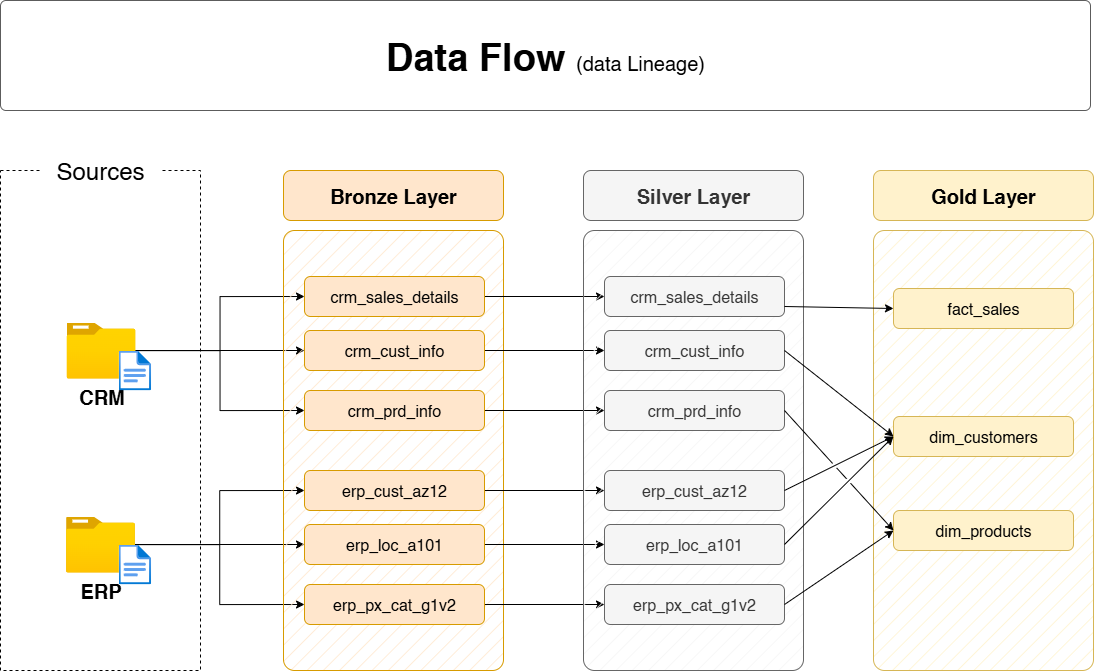

The diagram above was exported from draw.io. Its source (the exported page's mxGraphModel, read from the mxfile embedded in the PNG):
<mxGraphModel dx="1582" dy="915" grid="1" gridSize="10" guides="1" tooltips="1" connect="1" arrows="1" fold="1" page="1" pageScale="1" pageWidth="1920" pageHeight="1200" math="0" shadow="0">
  <root>
    <mxCell id="PmAsDYt7ePFWswJWPdAt-0" />
    <mxCell id="PmAsDYt7ePFWswJWPdAt-1" parent="PmAsDYt7ePFWswJWPdAt-0" />
    <mxCell id="n8bJTZ1ovyGtcUzWuUE2-2" value="" style="rounded=0;whiteSpace=wrap;html=1;fillColor=none;dashed=1;" parent="PmAsDYt7ePFWswJWPdAt-1" vertex="1">
      <mxGeometry x="390" y="280" width="200" height="500" as="geometry" />
    </mxCell>
    <mxCell id="n8bJTZ1ovyGtcUzWuUE2-3" value="&lt;font style=&quot;font-size: 24px;&quot;&gt;Sources&lt;/font&gt;" style="rounded=1;whiteSpace=wrap;html=1;strokeColor=none;" parent="PmAsDYt7ePFWswJWPdAt-1" vertex="1">
      <mxGeometry x="430" y="260" width="120" height="40" as="geometry" />
    </mxCell>
    <mxCell id="D8R9sGTT4eO_Y8YIvJOX-3" style="edgeStyle=orthogonalEdgeStyle;rounded=0;orthogonalLoop=1;jettySize=auto;html=1;entryX=0;entryY=0.5;entryDx=0;entryDy=0;" parent="PmAsDYt7ePFWswJWPdAt-1" source="4ZKNdrfmacIxx5nxEuMF-0" target="hnOc7kBfibrwKYlpnwC0-0" edge="1">
      <mxGeometry relative="1" as="geometry" />
    </mxCell>
    <mxCell id="D8R9sGTT4eO_Y8YIvJOX-4" style="edgeStyle=orthogonalEdgeStyle;rounded=0;orthogonalLoop=1;jettySize=auto;html=1;entryX=0;entryY=0.5;entryDx=0;entryDy=0;" parent="PmAsDYt7ePFWswJWPdAt-1" source="4ZKNdrfmacIxx5nxEuMF-0" target="5szykNnx05lKGsdo6Biz-0" edge="1">
      <mxGeometry relative="1" as="geometry" />
    </mxCell>
    <mxCell id="D8R9sGTT4eO_Y8YIvJOX-5" style="edgeStyle=orthogonalEdgeStyle;rounded=0;orthogonalLoop=1;jettySize=auto;html=1;entryX=0;entryY=0.5;entryDx=0;entryDy=0;" parent="PmAsDYt7ePFWswJWPdAt-1" source="4ZKNdrfmacIxx5nxEuMF-0" target="hnOc7kBfibrwKYlpnwC0-1" edge="1">
      <mxGeometry relative="1" as="geometry" />
    </mxCell>
    <mxCell id="4ZKNdrfmacIxx5nxEuMF-0" value="&lt;font style=&quot;font-size: 20px;&quot;&gt;&lt;b&gt;CRM&lt;/b&gt;&lt;/font&gt;" style="image;aspect=fixed;html=1;points=[];align=center;fontSize=12;image=img/lib/azure2/general/Folder_Blank.svg;" parent="PmAsDYt7ePFWswJWPdAt-1" vertex="1">
      <mxGeometry x="456" y="432" width="69" height="56.00000000000001" as="geometry" />
    </mxCell>
    <mxCell id="-fXMBUoAsH7tqhl6yJGk-2" style="edgeStyle=orthogonalEdgeStyle;rounded=0;orthogonalLoop=1;jettySize=auto;html=1;entryX=0;entryY=0.5;entryDx=0;entryDy=0;" parent="PmAsDYt7ePFWswJWPdAt-1" source="4ZKNdrfmacIxx5nxEuMF-4" target="D8R9sGTT4eO_Y8YIvJOX-8" edge="1">
      <mxGeometry relative="1" as="geometry" />
    </mxCell>
    <mxCell id="-fXMBUoAsH7tqhl6yJGk-3" style="edgeStyle=orthogonalEdgeStyle;rounded=0;orthogonalLoop=1;jettySize=auto;html=1;entryX=0;entryY=0.5;entryDx=0;entryDy=0;" parent="PmAsDYt7ePFWswJWPdAt-1" source="4ZKNdrfmacIxx5nxEuMF-4" target="D8R9sGTT4eO_Y8YIvJOX-6" edge="1">
      <mxGeometry relative="1" as="geometry" />
    </mxCell>
    <mxCell id="-fXMBUoAsH7tqhl6yJGk-4" style="edgeStyle=orthogonalEdgeStyle;rounded=0;orthogonalLoop=1;jettySize=auto;html=1;" parent="PmAsDYt7ePFWswJWPdAt-1" source="4ZKNdrfmacIxx5nxEuMF-4" target="D8R9sGTT4eO_Y8YIvJOX-7" edge="1">
      <mxGeometry relative="1" as="geometry" />
    </mxCell>
    <mxCell id="4ZKNdrfmacIxx5nxEuMF-4" value="&lt;font style=&quot;font-size: 20px;&quot;&gt;&lt;b&gt;ERP&lt;/b&gt;&lt;/font&gt;" style="image;aspect=fixed;html=1;points=[];align=center;fontSize=12;image=img/lib/azure2/general/Folder_Blank.svg;" parent="PmAsDYt7ePFWswJWPdAt-1" vertex="1">
      <mxGeometry x="455.5" y="626" width="69" height="56.00000000000001" as="geometry" />
    </mxCell>
    <mxCell id="4ZKNdrfmacIxx5nxEuMF-5" value="" style="rounded=1;whiteSpace=wrap;html=1;fillColor=#ffe6cc;strokeColor=#d79b00;fillStyle=hatch;arcSize=5;" parent="PmAsDYt7ePFWswJWPdAt-1" vertex="1">
      <mxGeometry x="673" y="340" width="220" height="440" as="geometry" />
    </mxCell>
    <mxCell id="4ZKNdrfmacIxx5nxEuMF-6" value="Bronze Layer" style="rounded=1;whiteSpace=wrap;html=1;fillColor=#ffe6cc;strokeColor=#d79b00;fontSize=20;fontStyle=1" parent="PmAsDYt7ePFWswJWPdAt-1" vertex="1">
      <mxGeometry x="673" y="280" width="220" height="50" as="geometry" />
    </mxCell>
    <mxCell id="-fXMBUoAsH7tqhl6yJGk-13" style="edgeStyle=orthogonalEdgeStyle;rounded=0;orthogonalLoop=1;jettySize=auto;html=1;entryX=0;entryY=0.5;entryDx=0;entryDy=0;" parent="PmAsDYt7ePFWswJWPdAt-1" source="5szykNnx05lKGsdo6Biz-0" target="-fXMBUoAsH7tqhl6yJGk-7" edge="1">
      <mxGeometry relative="1" as="geometry" />
    </mxCell>
    <mxCell id="5szykNnx05lKGsdo6Biz-0" value="crm_sales_details" style="rounded=1;whiteSpace=wrap;html=1;fillColor=#ffe6cc;strokeColor=#d79b00;fontSize=16;fontStyle=0" parent="PmAsDYt7ePFWswJWPdAt-1" vertex="1">
      <mxGeometry x="694" y="386" width="180" height="40" as="geometry" />
    </mxCell>
    <mxCell id="-fXMBUoAsH7tqhl6yJGk-14" style="edgeStyle=orthogonalEdgeStyle;rounded=0;orthogonalLoop=1;jettySize=auto;html=1;" parent="PmAsDYt7ePFWswJWPdAt-1" source="hnOc7kBfibrwKYlpnwC0-0" target="-fXMBUoAsH7tqhl6yJGk-8" edge="1">
      <mxGeometry relative="1" as="geometry" />
    </mxCell>
    <mxCell id="hnOc7kBfibrwKYlpnwC0-0" value="crm_cust_info" style="rounded=1;whiteSpace=wrap;html=1;fillColor=#ffe6cc;strokeColor=#d79b00;fontSize=16;fontStyle=0" parent="PmAsDYt7ePFWswJWPdAt-1" vertex="1">
      <mxGeometry x="694" y="440" width="180" height="40" as="geometry" />
    </mxCell>
    <mxCell id="-fXMBUoAsH7tqhl6yJGk-15" style="edgeStyle=orthogonalEdgeStyle;rounded=0;orthogonalLoop=1;jettySize=auto;html=1;entryX=0;entryY=0.5;entryDx=0;entryDy=0;" parent="PmAsDYt7ePFWswJWPdAt-1" source="hnOc7kBfibrwKYlpnwC0-1" target="-fXMBUoAsH7tqhl6yJGk-9" edge="1">
      <mxGeometry relative="1" as="geometry" />
    </mxCell>
    <mxCell id="hnOc7kBfibrwKYlpnwC0-1" value="crm_prd_info" style="rounded=1;whiteSpace=wrap;html=1;fillColor=#ffe6cc;strokeColor=#d79b00;fontSize=16;fontStyle=0" parent="PmAsDYt7ePFWswJWPdAt-1" vertex="1">
      <mxGeometry x="694" y="500" width="180" height="40" as="geometry" />
    </mxCell>
    <mxCell id="-fXMBUoAsH7tqhl6yJGk-16" style="edgeStyle=orthogonalEdgeStyle;rounded=0;orthogonalLoop=1;jettySize=auto;html=1;entryX=0;entryY=0.5;entryDx=0;entryDy=0;" parent="PmAsDYt7ePFWswJWPdAt-1" source="D8R9sGTT4eO_Y8YIvJOX-6" target="-fXMBUoAsH7tqhl6yJGk-10" edge="1">
      <mxGeometry relative="1" as="geometry" />
    </mxCell>
    <mxCell id="D8R9sGTT4eO_Y8YIvJOX-6" value="erp_cust_az12" style="rounded=1;whiteSpace=wrap;html=1;fillColor=#ffe6cc;strokeColor=#d79b00;fontSize=16;fontStyle=0" parent="PmAsDYt7ePFWswJWPdAt-1" vertex="1">
      <mxGeometry x="694" y="580" width="180" height="40" as="geometry" />
    </mxCell>
    <mxCell id="-fXMBUoAsH7tqhl6yJGk-17" style="edgeStyle=orthogonalEdgeStyle;rounded=0;orthogonalLoop=1;jettySize=auto;html=1;entryX=0;entryY=0.5;entryDx=0;entryDy=0;" parent="PmAsDYt7ePFWswJWPdAt-1" source="D8R9sGTT4eO_Y8YIvJOX-7" target="-fXMBUoAsH7tqhl6yJGk-11" edge="1">
      <mxGeometry relative="1" as="geometry" />
    </mxCell>
    <mxCell id="D8R9sGTT4eO_Y8YIvJOX-7" value="erp_loc_a101" style="rounded=1;whiteSpace=wrap;html=1;fillColor=#ffe6cc;strokeColor=#d79b00;fontSize=16;fontStyle=0" parent="PmAsDYt7ePFWswJWPdAt-1" vertex="1">
      <mxGeometry x="694" y="634" width="180" height="40" as="geometry" />
    </mxCell>
    <mxCell id="-fXMBUoAsH7tqhl6yJGk-18" style="edgeStyle=orthogonalEdgeStyle;rounded=0;orthogonalLoop=1;jettySize=auto;html=1;entryX=0;entryY=0.5;entryDx=0;entryDy=0;" parent="PmAsDYt7ePFWswJWPdAt-1" source="D8R9sGTT4eO_Y8YIvJOX-8" target="-fXMBUoAsH7tqhl6yJGk-12" edge="1">
      <mxGeometry relative="1" as="geometry" />
    </mxCell>
    <mxCell id="D8R9sGTT4eO_Y8YIvJOX-8" value="erp_px_cat_g1v2" style="rounded=1;whiteSpace=wrap;html=1;fillColor=#ffe6cc;strokeColor=#d79b00;fontSize=16;fontStyle=0" parent="PmAsDYt7ePFWswJWPdAt-1" vertex="1">
      <mxGeometry x="694" y="694" width="180" height="40" as="geometry" />
    </mxCell>
    <mxCell id="-fXMBUoAsH7tqhl6yJGk-5" value="" style="rounded=1;whiteSpace=wrap;html=1;fillColor=#f5f5f5;strokeColor=#666666;fillStyle=hatch;arcSize=5;fontColor=#333333;" parent="PmAsDYt7ePFWswJWPdAt-1" vertex="1">
      <mxGeometry x="973" y="340" width="220" height="440" as="geometry" />
    </mxCell>
    <mxCell id="-fXMBUoAsH7tqhl6yJGk-6" value="Silver Layer" style="rounded=1;whiteSpace=wrap;html=1;fillColor=#f5f5f5;strokeColor=#666666;fontSize=20;fontStyle=1;fontColor=#333333;" parent="PmAsDYt7ePFWswJWPdAt-1" vertex="1">
      <mxGeometry x="973" y="280" width="220" height="50" as="geometry" />
    </mxCell>
    <mxCell id="-fXMBUoAsH7tqhl6yJGk-7" value="crm_sales_details" style="rounded=1;whiteSpace=wrap;html=1;fillColor=#f5f5f5;strokeColor=#666666;fontSize=16;fontStyle=0;fontColor=#333333;" parent="PmAsDYt7ePFWswJWPdAt-1" vertex="1">
      <mxGeometry x="994" y="386" width="180" height="40" as="geometry" />
    </mxCell>
    <mxCell id="-fXMBUoAsH7tqhl6yJGk-8" value="crm_cust_info" style="rounded=1;whiteSpace=wrap;html=1;fillColor=#f5f5f5;strokeColor=#666666;fontSize=16;fontStyle=0;fontColor=#333333;" parent="PmAsDYt7ePFWswJWPdAt-1" vertex="1">
      <mxGeometry x="994" y="440" width="180" height="40" as="geometry" />
    </mxCell>
    <mxCell id="-fXMBUoAsH7tqhl6yJGk-9" value="crm_prd_info" style="rounded=1;whiteSpace=wrap;html=1;fillColor=#f5f5f5;strokeColor=#666666;fontSize=16;fontStyle=0;fontColor=#333333;" parent="PmAsDYt7ePFWswJWPdAt-1" vertex="1">
      <mxGeometry x="994" y="500" width="180" height="40" as="geometry" />
    </mxCell>
    <mxCell id="-fXMBUoAsH7tqhl6yJGk-10" value="erp_cust_az12" style="rounded=1;whiteSpace=wrap;html=1;fillColor=#f5f5f5;strokeColor=#666666;fontSize=16;fontStyle=0;fontColor=#333333;" parent="PmAsDYt7ePFWswJWPdAt-1" vertex="1">
      <mxGeometry x="994" y="580" width="180" height="40" as="geometry" />
    </mxCell>
    <mxCell id="-fXMBUoAsH7tqhl6yJGk-11" value="erp_loc_a101" style="rounded=1;whiteSpace=wrap;html=1;fillColor=#f5f5f5;strokeColor=#666666;fontSize=16;fontStyle=0;fontColor=#333333;" parent="PmAsDYt7ePFWswJWPdAt-1" vertex="1">
      <mxGeometry x="994" y="634" width="180" height="40" as="geometry" />
    </mxCell>
    <mxCell id="-fXMBUoAsH7tqhl6yJGk-12" value="erp_px_cat_g1v2" style="rounded=1;whiteSpace=wrap;html=1;fillColor=#f5f5f5;strokeColor=#666666;fontSize=16;fontStyle=0;fontColor=#333333;" parent="PmAsDYt7ePFWswJWPdAt-1" vertex="1">
      <mxGeometry x="994" y="694" width="180" height="40" as="geometry" />
    </mxCell>
    <mxCell id="-fXMBUoAsH7tqhl6yJGk-19" value="" style="rounded=1;whiteSpace=wrap;html=1;fillColor=#fff2cc;strokeColor=#d6b656;fillStyle=hatch;arcSize=5;" parent="PmAsDYt7ePFWswJWPdAt-1" vertex="1">
      <mxGeometry x="1263" y="340" width="220" height="440" as="geometry" />
    </mxCell>
    <mxCell id="-fXMBUoAsH7tqhl6yJGk-20" value="Gold Layer" style="rounded=1;whiteSpace=wrap;html=1;fillColor=#fff2cc;strokeColor=#d6b656;fontSize=20;fontStyle=1;" parent="PmAsDYt7ePFWswJWPdAt-1" vertex="1">
      <mxGeometry x="1263" y="280" width="220" height="50" as="geometry" />
    </mxCell>
    <mxCell id="-fXMBUoAsH7tqhl6yJGk-21" value="fact_sales" style="rounded=1;whiteSpace=wrap;html=1;fillColor=#fff2cc;strokeColor=#d6b656;fontSize=16;fontStyle=0;" parent="PmAsDYt7ePFWswJWPdAt-1" vertex="1">
      <mxGeometry x="1283" y="398" width="180" height="40" as="geometry" />
    </mxCell>
    <mxCell id="-fXMBUoAsH7tqhl6yJGk-22" value="dim_customers" style="rounded=1;whiteSpace=wrap;html=1;fillColor=#fff2cc;strokeColor=#d6b656;fontSize=16;fontStyle=0;" parent="PmAsDYt7ePFWswJWPdAt-1" vertex="1">
      <mxGeometry x="1283" y="526" width="180" height="40" as="geometry" />
    </mxCell>
    <mxCell id="-fXMBUoAsH7tqhl6yJGk-23" value="dim_products" style="rounded=1;whiteSpace=wrap;html=1;fillColor=#fff2cc;strokeColor=#d6b656;fontSize=16;fontStyle=0;" parent="PmAsDYt7ePFWswJWPdAt-1" vertex="1">
      <mxGeometry x="1283" y="620" width="180" height="40" as="geometry" />
    </mxCell>
    <mxCell id="rLLwbepbl8jkTRF7aM6J-0" value="" style="endArrow=classic;html=1;rounded=0;exitX=1;exitY=0.75;exitDx=0;exitDy=0;entryX=0;entryY=0.5;entryDx=0;entryDy=0;" parent="PmAsDYt7ePFWswJWPdAt-1" source="-fXMBUoAsH7tqhl6yJGk-7" target="-fXMBUoAsH7tqhl6yJGk-21" edge="1">
      <mxGeometry width="50" height="50" relative="1" as="geometry">
        <mxPoint x="1203" y="510" as="sourcePoint" />
        <mxPoint x="1253" y="460" as="targetPoint" />
      </mxGeometry>
    </mxCell>
    <mxCell id="rLLwbepbl8jkTRF7aM6J-2" value="" style="endArrow=classic;html=1;rounded=0;exitX=1;exitY=0.5;exitDx=0;exitDy=0;entryX=0;entryY=0.5;entryDx=0;entryDy=0;jumpStyle=gap;" parent="PmAsDYt7ePFWswJWPdAt-1" source="-fXMBUoAsH7tqhl6yJGk-8" target="-fXMBUoAsH7tqhl6yJGk-22" edge="1">
      <mxGeometry width="50" height="50" relative="1" as="geometry">
        <mxPoint x="1184" y="426" as="sourcePoint" />
        <mxPoint x="1303" y="430" as="targetPoint" />
      </mxGeometry>
    </mxCell>
    <mxCell id="rLLwbepbl8jkTRF7aM6J-3" value="" style="endArrow=classic;html=1;rounded=0;exitX=1;exitY=0.5;exitDx=0;exitDy=0;entryX=0;entryY=0.5;entryDx=0;entryDy=0;jumpStyle=gap;" parent="PmAsDYt7ePFWswJWPdAt-1" source="-fXMBUoAsH7tqhl6yJGk-10" target="-fXMBUoAsH7tqhl6yJGk-22" edge="1">
      <mxGeometry width="50" height="50" relative="1" as="geometry">
        <mxPoint x="1184" y="470" as="sourcePoint" />
        <mxPoint x="1293" y="556" as="targetPoint" />
      </mxGeometry>
    </mxCell>
    <mxCell id="rLLwbepbl8jkTRF7aM6J-4" value="" style="endArrow=classic;html=1;rounded=0;exitX=1;exitY=0.5;exitDx=0;exitDy=0;entryX=0;entryY=0.5;entryDx=0;entryDy=0;jumpStyle=gap;" parent="PmAsDYt7ePFWswJWPdAt-1" source="-fXMBUoAsH7tqhl6yJGk-11" target="-fXMBUoAsH7tqhl6yJGk-22" edge="1">
      <mxGeometry width="50" height="50" relative="1" as="geometry">
        <mxPoint x="1184" y="610" as="sourcePoint" />
        <mxPoint x="1293" y="556" as="targetPoint" />
      </mxGeometry>
    </mxCell>
    <mxCell id="_nexJ7K3K1sAFrfDnuwc-0" value="" style="endArrow=classic;html=1;rounded=0;exitX=1;exitY=0.5;exitDx=0;exitDy=0;entryX=0;entryY=0.5;entryDx=0;entryDy=0;jumpStyle=gap;" parent="PmAsDYt7ePFWswJWPdAt-1" source="-fXMBUoAsH7tqhl6yJGk-9" target="-fXMBUoAsH7tqhl6yJGk-23" edge="1">
      <mxGeometry width="50" height="50" relative="1" as="geometry">
        <mxPoint x="1184" y="470" as="sourcePoint" />
        <mxPoint x="1293" y="556" as="targetPoint" />
      </mxGeometry>
    </mxCell>
    <mxCell id="_nexJ7K3K1sAFrfDnuwc-1" value="" style="endArrow=classic;html=1;rounded=0;exitX=1;exitY=0.5;exitDx=0;exitDy=0;entryX=0;entryY=0.5;entryDx=0;entryDy=0;jumpStyle=gap;" parent="PmAsDYt7ePFWswJWPdAt-1" source="-fXMBUoAsH7tqhl6yJGk-12" target="-fXMBUoAsH7tqhl6yJGk-23" edge="1">
      <mxGeometry width="50" height="50" relative="1" as="geometry">
        <mxPoint x="1184" y="530" as="sourcePoint" />
        <mxPoint x="1293" y="650" as="targetPoint" />
      </mxGeometry>
    </mxCell>
    <mxCell id="hYor6iIa-aKugMJ0ksJW-2" value="" style="image;aspect=fixed;html=1;points=[];align=center;fontSize=12;image=img/lib/azure2/general/File.svg;" parent="PmAsDYt7ePFWswJWPdAt-1" vertex="1">
      <mxGeometry x="508.12" y="460" width="32.46" height="40" as="geometry" />
    </mxCell>
    <mxCell id="hYor6iIa-aKugMJ0ksJW-4" value="" style="image;aspect=fixed;html=1;points=[];align=center;fontSize=12;image=img/lib/azure2/general/File.svg;" parent="PmAsDYt7ePFWswJWPdAt-1" vertex="1">
      <mxGeometry x="508.12" y="654" width="32.46" height="40" as="geometry" />
    </mxCell>
    <mxCell id="chLgLkIjhnXz8mJWDFhk-0" value="" style="rounded=1;whiteSpace=wrap;html=1;fillColor=#FFFFFF;strokeColor=#5C5C5C;strokeWidth=1;arcSize=5;" parent="PmAsDYt7ePFWswJWPdAt-1" vertex="1">
      <mxGeometry x="390" y="110" width="1090" height="110" as="geometry" />
    </mxCell>
    <mxCell id="chLgLkIjhnXz8mJWDFhk-1" value="&lt;b style=&quot;border-color: var(--border-color); font-size: 38px; text-align: left;&quot;&gt;Data Flow&amp;nbsp;&lt;/b&gt;&lt;font style=&quot;border-color: var(--border-color); text-align: left; font-size: 20px;&quot;&gt;(data Lineage)&lt;/font&gt;" style="text;html=1;strokeColor=none;fillColor=none;align=center;verticalAlign=middle;whiteSpace=wrap;rounded=0;" parent="PmAsDYt7ePFWswJWPdAt-1" vertex="1">
      <mxGeometry x="650" y="140.97" width="570" height="50" as="geometry" />
    </mxCell>
  </root>
</mxGraphModel>